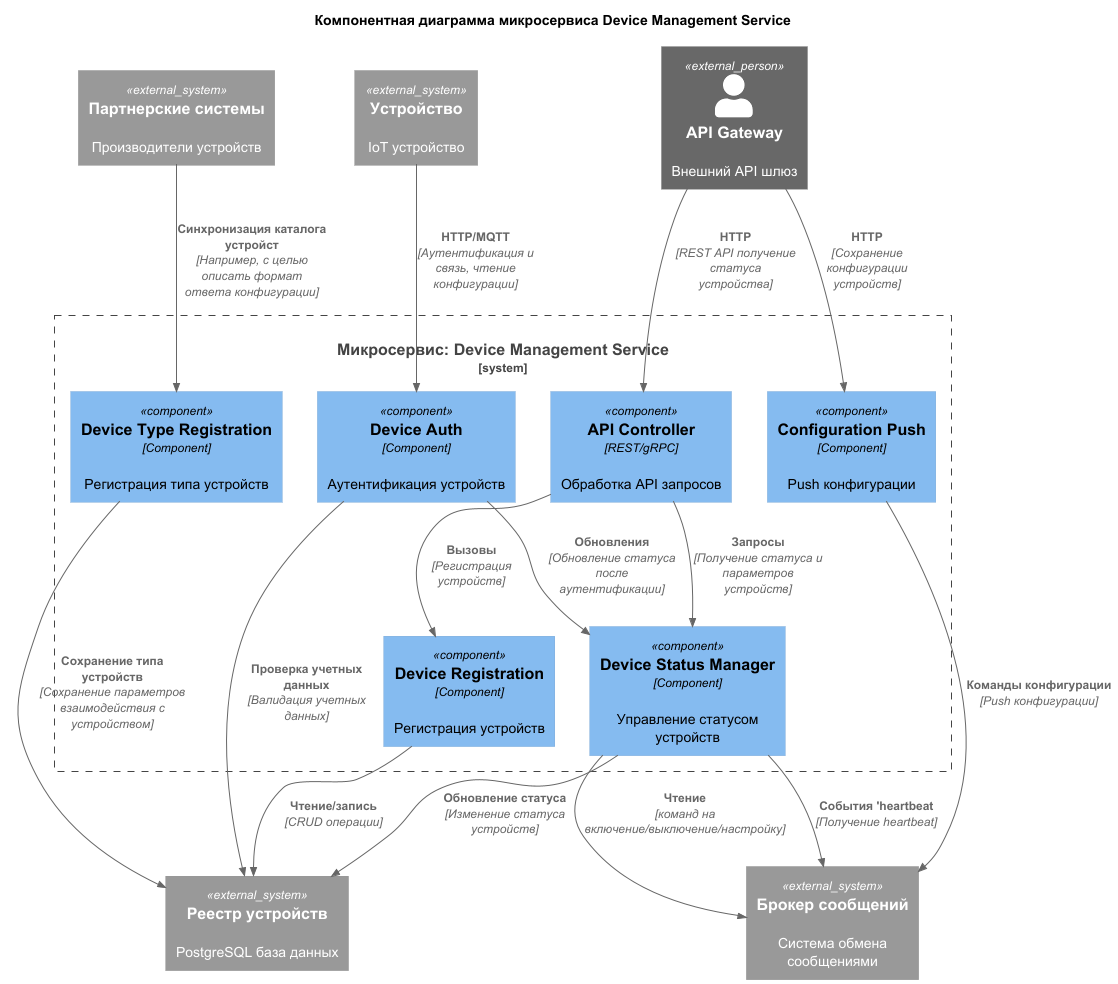

The diagram above was rendered by PlantUML. Its source (embedded in the PNG):
@startuml
!include https://raw.githubusercontent.com/plantuml-stdlib/C4-PlantUML/master/C4_Component.puml

title Компонентная диаграмма микросервиса Device Management Service

Person_Ext(api_gateway, "API Gateway", "Внешний API шлюз")
System_Ext(device, "Устройство", "IoT устройство")
System_Ext(message_broker, "Брокер сообщений", "Система обмена сообщениями")
System_Ext(partner, "Партнерские системы", "Производители устройств")
System_Ext(db, "Реестр устройств", "PostgreSQL база данных")

System_Boundary(device_mgmt_service, "Микросервис: Device Management Service") {
    Component(api_controller, "API Controller", "REST/gRPC", "Обработка API запросов")
    Component(device_registration, "Device Registration", "Component", "Регистрация устройств")
    Component(device_status, "Device Status Manager", "Component", "Управление статусом устройств")
    Component(device_auth, "Device Auth", "Component", "Аутентификация устройств")
    Component(config_push, "Configuration Push", "Component", "Push конфигурации")
    Component(device_type_reg, "Device Type Registration", "Component", "Регистрация типа устройств")
}

' Внешние связи
Rel(api_gateway, api_controller, "HTTP", "REST API получение статуса устройства")
Rel(api_gateway, config_push, "HTTP", "Сохранение конфигурации устройств")
Rel(device, device_auth, "HTTP/MQTT", "Аутентификация и связь, чтение конфигурации")
Rel(partner, device_type_reg, "Синхронизация каталога устройст","Например, с целью описать формат ответа конфигурации")

' Внутренние связи микросервиса
Rel(api_controller, device_registration, "Вызовы", "Регистрация устройств")
Rel(api_controller, device_status, "Запросы", "Получение статуса и параметров устройств")
Rel(device_auth, device_status, "Обновления", "Обновление статуса после аутентификации")

' Связи с брокером сообщений
Rel(device_status, message_broker,"События 'heartbeat", "Получение heartbeat")
Rel(device_status, message_broker,"Чтение", "команд на включение/выключение/настройку")
Rel(config_push, message_broker, "Команды конфигурации", "Push конфигурации")

' Связи с базой данных
Rel(device_registration, db, "Чтение/запись", "CRUD операции")
Rel(device_status, db, "Обновление статуса", "Изменение статуса устройств")
Rel(device_auth, db, "Проверка учетных данных", "Валидация учетных данных")
Rel(device_type_reg, db, "Сохранение типа устройств", "Сохранение параметров взаимодействия с устройством")
@enduml